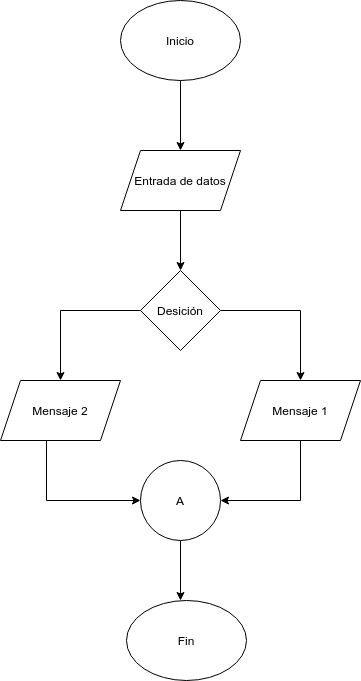

The diagram above was exported from draw.io. Its source (the exported page's mxGraphModel, read from the mxfile embedded in the PNG):
<mxGraphModel dx="1413" dy="788" grid="1" gridSize="10" guides="1" tooltips="1" connect="1" arrows="1" fold="1" page="1" pageScale="1" pageWidth="827" pageHeight="1169" math="0" shadow="0">
  <root>
    <mxCell id="0" />
    <mxCell id="1" parent="0" />
    <mxCell id="LDDvfT8xo765DIovzj_o-8" style="edgeStyle=orthogonalEdgeStyle;rounded=0;orthogonalLoop=1;jettySize=auto;html=1;" edge="1" parent="1" source="LDDvfT8xo765DIovzj_o-1" target="LDDvfT8xo765DIovzj_o-2">
      <mxGeometry relative="1" as="geometry" />
    </mxCell>
    <mxCell id="LDDvfT8xo765DIovzj_o-1" value="Inicio" style="ellipse;whiteSpace=wrap;html=1;" vertex="1" parent="1">
      <mxGeometry x="354" y="90" width="120" height="80" as="geometry" />
    </mxCell>
    <mxCell id="LDDvfT8xo765DIovzj_o-9" style="edgeStyle=orthogonalEdgeStyle;rounded=0;orthogonalLoop=1;jettySize=auto;html=1;entryX=0.5;entryY=0;entryDx=0;entryDy=0;" edge="1" parent="1" source="LDDvfT8xo765DIovzj_o-2" target="LDDvfT8xo765DIovzj_o-3">
      <mxGeometry relative="1" as="geometry" />
    </mxCell>
    <mxCell id="LDDvfT8xo765DIovzj_o-2" value="Entrada de datos" style="shape=parallelogram;perimeter=parallelogramPerimeter;whiteSpace=wrap;html=1;fixedSize=1;" vertex="1" parent="1">
      <mxGeometry x="354" y="240" width="120" height="60" as="geometry" />
    </mxCell>
    <mxCell id="LDDvfT8xo765DIovzj_o-10" style="edgeStyle=orthogonalEdgeStyle;rounded=0;orthogonalLoop=1;jettySize=auto;html=1;" edge="1" parent="1" source="LDDvfT8xo765DIovzj_o-3" target="LDDvfT8xo765DIovzj_o-5">
      <mxGeometry relative="1" as="geometry" />
    </mxCell>
    <mxCell id="LDDvfT8xo765DIovzj_o-11" style="edgeStyle=orthogonalEdgeStyle;rounded=0;orthogonalLoop=1;jettySize=auto;html=1;" edge="1" parent="1" source="LDDvfT8xo765DIovzj_o-3" target="LDDvfT8xo765DIovzj_o-4">
      <mxGeometry relative="1" as="geometry" />
    </mxCell>
    <mxCell id="LDDvfT8xo765DIovzj_o-3" value="Desición" style="rhombus;whiteSpace=wrap;html=1;" vertex="1" parent="1">
      <mxGeometry x="374" y="360" width="80" height="80" as="geometry" />
    </mxCell>
    <mxCell id="LDDvfT8xo765DIovzj_o-12" style="edgeStyle=orthogonalEdgeStyle;rounded=0;orthogonalLoop=1;jettySize=auto;html=1;entryX=1;entryY=0.5;entryDx=0;entryDy=0;" edge="1" parent="1" source="LDDvfT8xo765DIovzj_o-4" target="LDDvfT8xo765DIovzj_o-6">
      <mxGeometry relative="1" as="geometry">
        <Array as="points">
          <mxPoint x="534" y="590" />
        </Array>
      </mxGeometry>
    </mxCell>
    <mxCell id="LDDvfT8xo765DIovzj_o-4" value="Mensaje 1" style="shape=parallelogram;perimeter=parallelogramPerimeter;whiteSpace=wrap;html=1;fixedSize=1;" vertex="1" parent="1">
      <mxGeometry x="474" y="470" width="120" height="60" as="geometry" />
    </mxCell>
    <mxCell id="LDDvfT8xo765DIovzj_o-13" style="edgeStyle=orthogonalEdgeStyle;rounded=0;orthogonalLoop=1;jettySize=auto;html=1;entryX=0;entryY=0.5;entryDx=0;entryDy=0;" edge="1" parent="1" source="LDDvfT8xo765DIovzj_o-5" target="LDDvfT8xo765DIovzj_o-6">
      <mxGeometry relative="1" as="geometry">
        <Array as="points">
          <mxPoint x="280" y="590" />
        </Array>
      </mxGeometry>
    </mxCell>
    <mxCell id="LDDvfT8xo765DIovzj_o-5" value="Mensaje 2" style="shape=parallelogram;perimeter=parallelogramPerimeter;whiteSpace=wrap;html=1;fixedSize=1;" vertex="1" parent="1">
      <mxGeometry x="234" y="470" width="120" height="60" as="geometry" />
    </mxCell>
    <mxCell id="LDDvfT8xo765DIovzj_o-14" style="edgeStyle=orthogonalEdgeStyle;rounded=0;orthogonalLoop=1;jettySize=auto;html=1;entryX=0.45;entryY=0;entryDx=0;entryDy=0;entryPerimeter=0;" edge="1" parent="1" source="LDDvfT8xo765DIovzj_o-6" target="LDDvfT8xo765DIovzj_o-7">
      <mxGeometry relative="1" as="geometry" />
    </mxCell>
    <mxCell id="LDDvfT8xo765DIovzj_o-6" value="A" style="ellipse;whiteSpace=wrap;html=1;aspect=fixed;" vertex="1" parent="1">
      <mxGeometry x="374" y="550" width="80" height="80" as="geometry" />
    </mxCell>
    <mxCell id="LDDvfT8xo765DIovzj_o-7" value="Fin" style="ellipse;whiteSpace=wrap;html=1;" vertex="1" parent="1">
      <mxGeometry x="360" y="690" width="120" height="80" as="geometry" />
    </mxCell>
  </root>
</mxGraphModel>